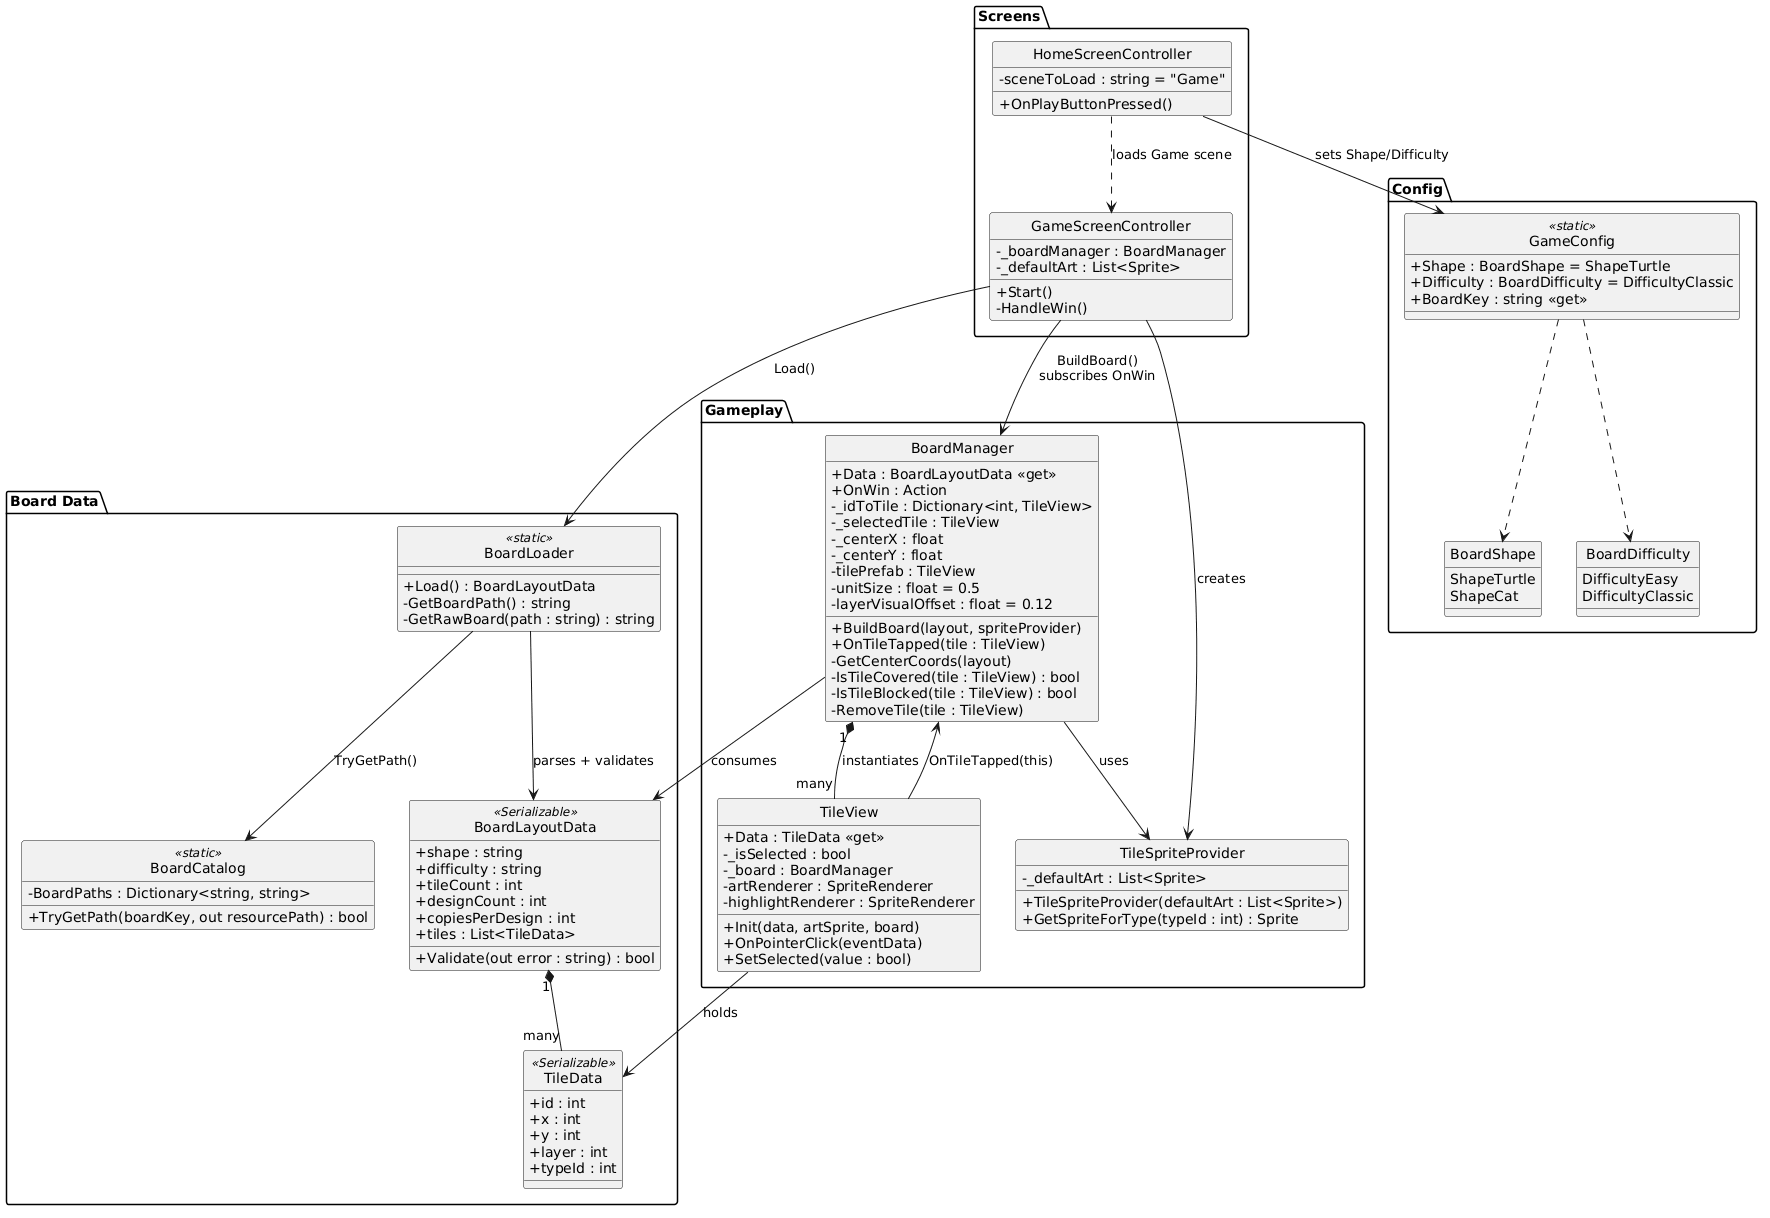

The diagram above was rendered by PlantUML. Its source (embedded in the PNG):
@startuml
skinparam classAttributeIconSize 0
hide circle

package "Config" {
  enum BoardShape {
    ShapeTurtle
    ShapeCat
  }

  enum BoardDifficulty {
    DifficultyEasy
    DifficultyClassic
  }

  class GameConfig <<static>> {
    +Shape : BoardShape = ShapeTurtle
    +Difficulty : BoardDifficulty = DifficultyClassic
    +BoardKey : string <<get>>
  }
}

package "Board Data" {
  struct TileData <<Serializable>> {
    +id : int
    +x : int
    +y : int
    +layer : int
    +typeId : int
  }

  class BoardLayoutData <<Serializable>> {
    +shape : string
    +difficulty : string
    +tileCount : int
    +designCount : int
    +copiesPerDesign : int
    +tiles : List<TileData>
    +Validate(out error : string) : bool
  }

  class BoardCatalog <<static>> {
    -BoardPaths : Dictionary<string, string>
    +TryGetPath(boardKey, out resourcePath) : bool
  }

  class BoardLoader <<static>> {
    +Load() : BoardLayoutData
    -GetBoardPath() : string
    -GetRawBoard(path : string) : string
  }
}

package "Gameplay" {
  class BoardManager {
    +Data : BoardLayoutData <<get>>
    +OnWin : Action
    -_idToTile : Dictionary<int, TileView>
    -_selectedTile : TileView
    -_centerX : float
    -_centerY : float
    -tilePrefab : TileView
    -unitSize : float = 0.5
    -layerVisualOffset : float = 0.12
    +BuildBoard(layout, spriteProvider)
    +OnTileTapped(tile : TileView)
    -GetCenterCoords(layout)
    -IsTileCovered(tile : TileView) : bool
    -IsTileBlocked(tile : TileView) : bool
    -RemoveTile(tile : TileView)
  }

  class TileView {
    +Data : TileData <<get>>
    -_isSelected : bool
    -_board : BoardManager
    -artRenderer : SpriteRenderer
    -highlightRenderer : SpriteRenderer
    +Init(data, artSprite, board)
    +OnPointerClick(eventData)
    +SetSelected(value : bool)
  }

  class TileSpriteProvider {
    -_defaultArt : List<Sprite>
    +TileSpriteProvider(defaultArt : List<Sprite>)
    +GetSpriteForType(typeId : int) : Sprite
  }
}

package "Screens" {
  class HomeScreenController {
    -sceneToLoad : string = "Game"
    +OnPlayButtonPressed()
  }

  class GameScreenController {
    -_boardManager : BoardManager
    -_defaultArt : List<Sprite>
    +Start()
    -HandleWin()
  }
}

' -- relationships --
GameConfig ..> BoardShape
GameConfig ..> BoardDifficulty

HomeScreenController --> GameConfig : sets Shape/Difficulty
HomeScreenController ..> GameScreenController : loads Game scene

GameScreenController --> BoardLoader : Load()
GameScreenController --> TileSpriteProvider : creates
GameScreenController --> BoardManager : BuildBoard()\nsubscribes OnWin

BoardLoader --> BoardCatalog : TryGetPath()
BoardLoader --> BoardLayoutData : parses + validates
BoardLayoutData "1" *-- "many" TileData

BoardManager --> BoardLayoutData : consumes
BoardManager --> TileSpriteProvider : uses
BoardManager "1" *-- "many" TileView : instantiates
TileView --> BoardManager : OnTileTapped(this)
TileView --> TileData : holds
@enduml